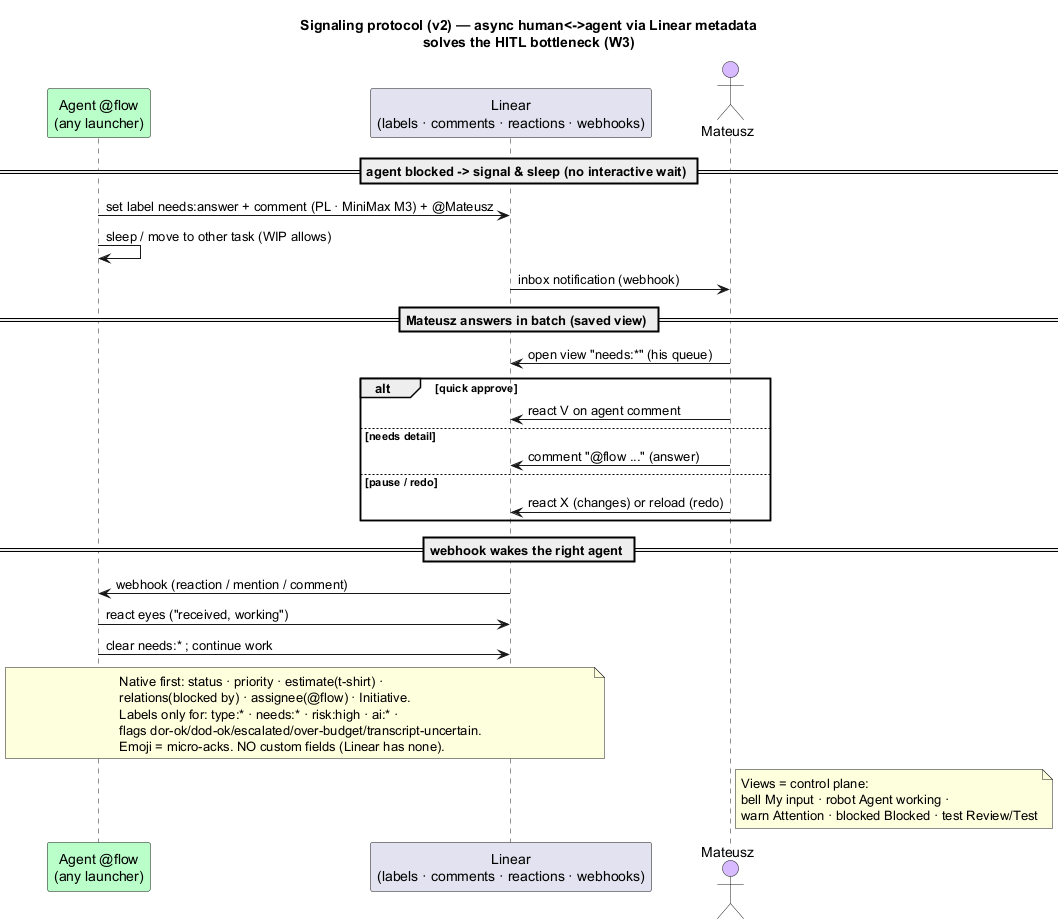

The diagram above was rendered by PlantUML. Its source (embedded in the PNG):
@startuml
title Signaling protocol (v2) — async human<->agent via Linear metadata\nsolves the HITL bottleneck (W3)

skinparam defaultFontName Helvetica

participant "Agent @flow\n(any launcher)" as A #BAFFC9
participant "Linear\n(labels · comments · reactions · webhooks)" as L
actor "Mateusz" as M #D7BAFF

== agent blocked -> signal & sleep (no interactive wait) ==
A -> L : set label needs:answer + comment (PL · MiniMax M3) + @Mateusz
A -> A : sleep / move to other task (WIP allows)
L -> M : inbox notification (webhook)

== Mateusz answers in batch (saved view) ==
M -> L : open view "needs:*" (his queue)
alt quick approve
  M -> L : react V on agent comment
else needs detail
  M -> L : comment "@flow ..." (answer)
else pause / redo
  M -> L : react X (changes) or reload (redo)
end

== webhook wakes the right agent ==
L -> A : webhook (reaction / mention / comment)
A -> L : react eyes ("received, working")
A -> L : clear needs:* ; continue work

note over A, L
  Native first: status · priority · estimate(t-shirt) ·
  relations(blocked by) · assignee(@flow) · Initiative.
  Labels only for: type:* · needs:* · risk:high · ai:* ·
  flags dor-ok/dod-ok/escalated/over-budget/transcript-uncertain.
  Emoji = micro-acks. NO custom fields (Linear has none).
end note

note right of M
  Views = control plane:
  bell My input · robot Agent working ·
  warn Attention · blocked Blocked · test Review/Test
end note
@enduml